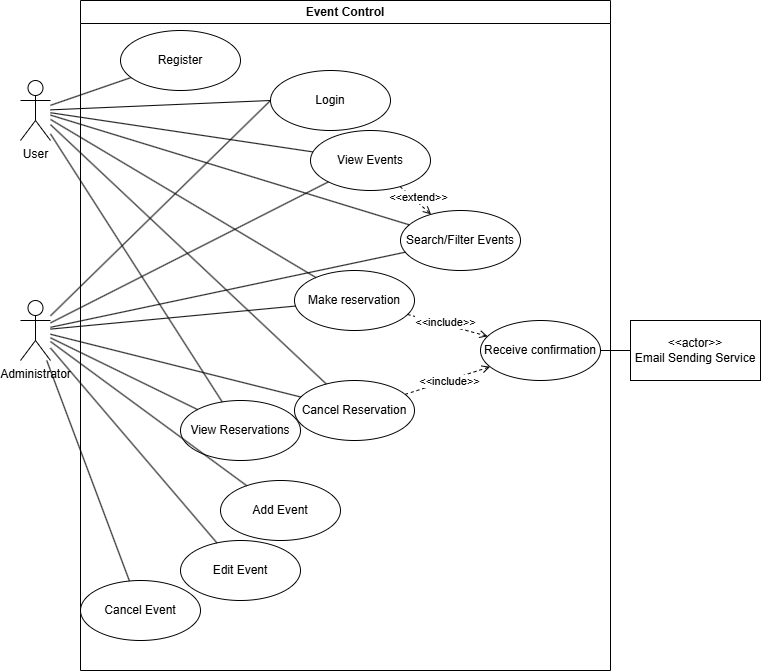

The diagram above was exported from draw.io. Its source (the exported page's mxGraphModel, read from the mxfile embedded in the PNG):
<mxGraphModel dx="1414" dy="785" grid="1" gridSize="10" guides="1" tooltips="1" connect="1" arrows="1" fold="1" page="1" pageScale="1" pageWidth="827" pageHeight="1169" math="0" shadow="0">
  <root>
    <mxCell id="0" />
    <mxCell id="1" parent="0" />
    <mxCell id="2" parent="1" style="swimlane;whiteSpace=wrap;html=1;startSize=23;" value="Event Control" vertex="1">
      <mxGeometry height="670" width="530" x="140" y="100" as="geometry" />
    </mxCell>
    <mxCell id="3" parent="2" style="ellipse;whiteSpace=wrap;html=1;" value="Login" vertex="1">
      <mxGeometry height="60" width="120" x="190" y="70" as="geometry" />
    </mxCell>
    <mxCell id="4" parent="2" style="ellipse;whiteSpace=wrap;html=1;" value="View Events" vertex="1">
      <mxGeometry height="60" width="120" x="230" y="130" as="geometry" />
    </mxCell>
    <mxCell id="5" parent="2" style="ellipse;whiteSpace=wrap;html=1;" value="Search/Filter Events" vertex="1">
      <mxGeometry height="60" width="120" x="320" y="210" as="geometry" />
    </mxCell>
    <mxCell id="6" parent="2" style="ellipse;whiteSpace=wrap;html=1;" value="Make reservation" vertex="1">
      <mxGeometry height="60" width="120" x="214" y="270" as="geometry" />
    </mxCell>
    <mxCell id="EYH2XzV1y8tFmixIpTGt-13" parent="2" style="ellipse;whiteSpace=wrap;html=1;" value="Register" vertex="1">
      <mxGeometry height="60" width="120" x="40" y="30" as="geometry" />
    </mxCell>
    <mxCell id="EYH2XzV1y8tFmixIpTGt-20" parent="2" style="ellipse;whiteSpace=wrap;html=1;" value="Receive confirmation" vertex="1">
      <mxGeometry height="60" width="120" x="400" y="320" as="geometry" />
    </mxCell>
    <mxCell id="EYH2XzV1y8tFmixIpTGt-19" parent="2" style="ellipse;whiteSpace=wrap;html=1;" value="Cancel Reservation" vertex="1">
      <mxGeometry height="60" width="120" x="214" y="380" as="geometry" />
    </mxCell>
    <mxCell id="EYH2XzV1y8tFmixIpTGt-33" parent="2" style="ellipse;whiteSpace=wrap;html=1;" value="Add Event" vertex="1">
      <mxGeometry height="60" width="120" x="140" y="480" as="geometry" />
    </mxCell>
    <mxCell id="EYH2XzV1y8tFmixIpTGt-34" parent="2" style="ellipse;whiteSpace=wrap;html=1;" value="Edit Event" vertex="1">
      <mxGeometry height="60" width="120" x="100" y="540" as="geometry" />
    </mxCell>
    <mxCell id="EYH2XzV1y8tFmixIpTGt-35" parent="2" style="ellipse;whiteSpace=wrap;html=1;" value="Cancel Event" vertex="1">
      <mxGeometry height="60" width="120" y="580" as="geometry" />
    </mxCell>
    <mxCell id="EYH2XzV1y8tFmixIpTGt-40" edge="1" parent="2" source="4" style="endArrow=open;html=1;rounded=0;dashed=1;endFill=0;" target="5" value="">
      <mxGeometry height="50" relative="1" width="50" as="geometry">
        <mxPoint x="300" y="180" as="sourcePoint" />
        <mxPoint x="696" y="363" as="targetPoint" />
      </mxGeometry>
    </mxCell>
    <mxCell id="EYH2XzV1y8tFmixIpTGt-41" connectable="0" parent="EYH2XzV1y8tFmixIpTGt-40" style="edgeLabel;html=1;align=center;verticalAlign=middle;resizable=0;points=[];" value="&amp;lt;&amp;lt;extend&amp;gt;&amp;gt;" vertex="1">
      <mxGeometry relative="1" x="0.2278" y="3" as="geometry">
        <mxPoint x="-3" y="-5" as="offset" />
      </mxGeometry>
    </mxCell>
    <mxCell id="EYH2XzV1y8tFmixIpTGt-42" edge="1" parent="2" source="6" style="endArrow=open;html=1;rounded=0;dashed=1;endFill=0;" target="EYH2XzV1y8tFmixIpTGt-20" value="">
      <mxGeometry height="50" relative="1" width="50" as="geometry">
        <mxPoint x="330" y="330" as="sourcePoint" />
        <mxPoint x="356" y="356" as="targetPoint" />
      </mxGeometry>
    </mxCell>
    <mxCell id="EYH2XzV1y8tFmixIpTGt-43" connectable="0" parent="EYH2XzV1y8tFmixIpTGt-42" style="edgeLabel;html=1;align=center;verticalAlign=middle;resizable=0;points=[];" value="&amp;lt;&amp;lt;include&amp;gt;&amp;gt;" vertex="1">
      <mxGeometry relative="1" x="0.2278" y="3" as="geometry">
        <mxPoint x="-13" y="-3" as="offset" />
      </mxGeometry>
    </mxCell>
    <mxCell id="EYH2XzV1y8tFmixIpTGt-44" edge="1" parent="2" source="EYH2XzV1y8tFmixIpTGt-19" style="endArrow=open;html=1;rounded=0;dashed=1;endFill=0;" target="EYH2XzV1y8tFmixIpTGt-20" value="">
      <mxGeometry height="50" relative="1" width="50" as="geometry">
        <mxPoint x="350" y="360" as="sourcePoint" />
        <mxPoint x="376" y="386" as="targetPoint" />
      </mxGeometry>
    </mxCell>
    <mxCell id="EYH2XzV1y8tFmixIpTGt-45" connectable="0" parent="EYH2XzV1y8tFmixIpTGt-44" style="edgeLabel;html=1;align=center;verticalAlign=middle;resizable=0;points=[];" value="&amp;lt;&amp;lt;include&amp;gt;&amp;gt;" vertex="1">
      <mxGeometry relative="1" x="0.2278" y="3" as="geometry">
        <mxPoint x="-7" y="6" as="offset" />
      </mxGeometry>
    </mxCell>
    <mxCell id="EYH2XzV1y8tFmixIpTGt-50" parent="2" style="ellipse;whiteSpace=wrap;html=1;" value="View Reservations" vertex="1">
      <mxGeometry height="60" width="120" x="100" y="400" as="geometry" />
    </mxCell>
    <mxCell id="7" parent="1" style="shape=umlActor;verticalLabelPosition=bottom;verticalAlign=top;html=1;outlineConnect=0;" value="User" vertex="1">
      <mxGeometry height="60" width="30" x="80" y="180" as="geometry" />
    </mxCell>
    <mxCell id="8" parent="1" style="shape=umlActor;verticalLabelPosition=bottom;verticalAlign=top;html=1;outlineConnect=0;" value="Administrator" vertex="1">
      <mxGeometry height="60" width="30" x="80" y="400" as="geometry" />
    </mxCell>
    <mxCell id="9" edge="1" parent="1" source="7" style="endArrow=none;html=1;rounded=0;entryX=0;entryY=0.5;entryDx=0;entryDy=0;" target="3" value="">
      <mxGeometry height="50" relative="1" width="50" as="geometry" />
    </mxCell>
    <mxCell id="12" edge="1" parent="1" source="8" style="endArrow=none;html=1;rounded=0;entryX=0;entryY=0.5;entryDx=0;entryDy=0;" target="3" value="">
      <mxGeometry height="50" relative="1" width="50" as="geometry" />
    </mxCell>
    <mxCell id="EYH2XzV1y8tFmixIpTGt-17" edge="1" parent="1" source="7" style="endArrow=none;html=1;rounded=0;" target="EYH2XzV1y8tFmixIpTGt-13" value="">
      <mxGeometry height="50" relative="1" width="50" as="geometry">
        <mxPoint x="90" y="100" as="sourcePoint" />
        <mxPoint x="280" y="119" as="targetPoint" />
      </mxGeometry>
    </mxCell>
    <mxCell id="EYH2XzV1y8tFmixIpTGt-23" edge="1" parent="1" source="7" style="endArrow=none;html=1;rounded=0;" target="4" value="">
      <mxGeometry height="50" relative="1" width="50" as="geometry">
        <mxPoint x="110" y="120" as="sourcePoint" />
        <mxPoint x="300" y="139" as="targetPoint" />
      </mxGeometry>
    </mxCell>
    <mxCell id="EYH2XzV1y8tFmixIpTGt-24" edge="1" parent="1" source="7" style="endArrow=none;html=1;rounded=0;" target="5" value="">
      <mxGeometry height="50" relative="1" width="50" as="geometry">
        <mxPoint x="150" y="260" as="sourcePoint" />
        <mxPoint x="457" y="309" as="targetPoint" />
      </mxGeometry>
    </mxCell>
    <mxCell id="EYH2XzV1y8tFmixIpTGt-25" edge="1" parent="1" source="7" style="endArrow=none;html=1;rounded=0;" target="6" value="">
      <mxGeometry height="50" relative="1" width="50" as="geometry">
        <mxPoint x="180" y="320" as="sourcePoint" />
        <mxPoint x="500" y="428" as="targetPoint" />
      </mxGeometry>
    </mxCell>
    <mxCell id="EYH2XzV1y8tFmixIpTGt-26" edge="1" parent="1" source="7" style="endArrow=none;html=1;rounded=0;" target="EYH2XzV1y8tFmixIpTGt-19" value="">
      <mxGeometry height="50" relative="1" width="50" as="geometry">
        <mxPoint x="280" y="400" as="sourcePoint" />
        <mxPoint x="600" y="508" as="targetPoint" />
      </mxGeometry>
    </mxCell>
    <mxCell id="EYH2XzV1y8tFmixIpTGt-28" edge="1" parent="1" source="8" style="endArrow=none;html=1;rounded=0;" target="4" value="">
      <mxGeometry height="50" relative="1" width="50" as="geometry">
        <mxPoint x="150" y="430" as="sourcePoint" />
        <mxPoint x="371" y="694" as="targetPoint" />
      </mxGeometry>
    </mxCell>
    <mxCell id="EYH2XzV1y8tFmixIpTGt-29" edge="1" parent="1" source="8" style="endArrow=none;html=1;rounded=0;" target="5" value="">
      <mxGeometry height="50" relative="1" width="50" as="geometry">
        <mxPoint x="200" y="546" as="sourcePoint" />
        <mxPoint x="516" y="430" as="targetPoint" />
      </mxGeometry>
    </mxCell>
    <mxCell id="EYH2XzV1y8tFmixIpTGt-30" edge="1" parent="1" source="8" style="endArrow=none;html=1;rounded=0;" target="EYH2XzV1y8tFmixIpTGt-19" value="">
      <mxGeometry height="50" relative="1" width="50" as="geometry">
        <mxPoint x="340" y="526" as="sourcePoint" />
        <mxPoint x="656" y="410" as="targetPoint" />
      </mxGeometry>
    </mxCell>
    <mxCell id="EYH2XzV1y8tFmixIpTGt-32" edge="1" parent="1" source="8" style="endArrow=none;html=1;rounded=0;" target="6" value="">
      <mxGeometry height="50" relative="1" width="50" as="geometry">
        <mxPoint x="150" y="566" as="sourcePoint" />
        <mxPoint x="466" y="450" as="targetPoint" />
      </mxGeometry>
    </mxCell>
    <mxCell id="EYH2XzV1y8tFmixIpTGt-37" edge="1" parent="1" source="8" style="endArrow=none;html=1;rounded=0;" target="EYH2XzV1y8tFmixIpTGt-33" value="">
      <mxGeometry height="50" relative="1" width="50" as="geometry">
        <mxPoint x="80" y="530" as="sourcePoint" />
        <mxPoint x="270" y="549" as="targetPoint" />
      </mxGeometry>
    </mxCell>
    <mxCell id="EYH2XzV1y8tFmixIpTGt-38" edge="1" parent="1" source="8" style="endArrow=none;html=1;rounded=0;" target="EYH2XzV1y8tFmixIpTGt-34" value="">
      <mxGeometry height="50" relative="1" width="50" as="geometry">
        <mxPoint x="200" y="540" as="sourcePoint" />
        <mxPoint x="390" y="559" as="targetPoint" />
      </mxGeometry>
    </mxCell>
    <mxCell id="EYH2XzV1y8tFmixIpTGt-39" edge="1" parent="1" source="8" style="endArrow=none;html=1;rounded=0;" target="EYH2XzV1y8tFmixIpTGt-35" value="">
      <mxGeometry height="50" relative="1" width="50" as="geometry">
        <mxPoint x="180" y="570" as="sourcePoint" />
        <mxPoint x="576" y="753" as="targetPoint" />
      </mxGeometry>
    </mxCell>
    <mxCell id="EYH2XzV1y8tFmixIpTGt-47" parent="1" style="whiteSpace=wrap;html=1;" value="&amp;lt;&amp;lt;actor&amp;gt;&amp;gt;&lt;br&gt;Email Sending Service" vertex="1">
      <mxGeometry height="60" width="130" x="690" y="420" as="geometry" />
    </mxCell>
    <mxCell id="EYH2XzV1y8tFmixIpTGt-49" edge="1" parent="1" source="EYH2XzV1y8tFmixIpTGt-20" style="endArrow=none;html=1;rounded=0;" target="EYH2XzV1y8tFmixIpTGt-47" value="">
      <mxGeometry height="50" relative="1" width="50" as="geometry">
        <mxPoint x="510" y="190" as="sourcePoint" />
        <mxPoint x="700" y="209" as="targetPoint" />
      </mxGeometry>
    </mxCell>
    <mxCell id="EYH2XzV1y8tFmixIpTGt-52" edge="1" parent="1" source="8" style="endArrow=none;html=1;rounded=0;" target="EYH2XzV1y8tFmixIpTGt-50" value="">
      <mxGeometry height="50" relative="1" width="50" as="geometry">
        <mxPoint x="180" y="480" as="sourcePoint" />
        <mxPoint x="430" y="543" as="targetPoint" />
      </mxGeometry>
    </mxCell>
    <mxCell id="EYH2XzV1y8tFmixIpTGt-53" edge="1" parent="1" source="7" style="endArrow=none;html=1;rounded=0;" target="EYH2XzV1y8tFmixIpTGt-50" value="">
      <mxGeometry height="50" relative="1" width="50" as="geometry">
        <mxPoint x="290" y="443" as="sourcePoint" />
        <mxPoint x="535" y="420" as="targetPoint" />
      </mxGeometry>
    </mxCell>
  </root>
</mxGraphModel>